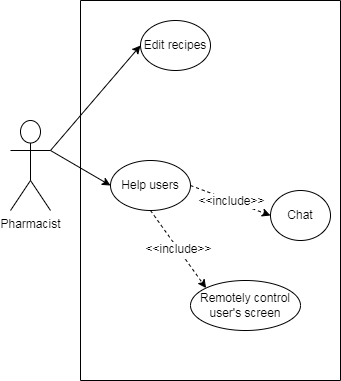

The diagram above was exported from draw.io. Its source (the exported page's mxGraphModel, read from the mxfile embedded in the PNG):
<mxGraphModel dx="914" dy="447" grid="1" gridSize="10" guides="1" tooltips="1" connect="1" arrows="1" fold="1" page="1" pageScale="1" pageWidth="850" pageHeight="1100" math="0" shadow="0">
  <root>
    <mxCell id="0" />
    <mxCell id="1" parent="0" />
    <mxCell id="DqKlzocytAJNGCdSqwo8-255" value="Pharmacist" style="shape=umlActor;verticalLabelPosition=bottom;verticalAlign=top;html=1;outlineConnect=0;" vertex="1" parent="1">
      <mxGeometry x="300" y="560.0000000000001" width="40" height="90" as="geometry" />
    </mxCell>
    <mxCell id="DqKlzocytAJNGCdSqwo8-256" value="Edit recipes" style="ellipse;whiteSpace=wrap;html=1;" vertex="1" parent="1">
      <mxGeometry x="430" y="460" width="70" height="50" as="geometry" />
    </mxCell>
    <mxCell id="DqKlzocytAJNGCdSqwo8-257" value="" style="endArrow=classic;html=1;rounded=0;exitX=1;exitY=0.3333333333333333;exitDx=0;exitDy=0;exitPerimeter=0;entryX=0;entryY=0.5;entryDx=0;entryDy=0;" edge="1" parent="1" source="DqKlzocytAJNGCdSqwo8-255" target="DqKlzocytAJNGCdSqwo8-256">
      <mxGeometry width="50" height="50" relative="1" as="geometry">
        <mxPoint x="460" y="610.0000000000001" as="sourcePoint" />
        <mxPoint x="510" y="560.0000000000001" as="targetPoint" />
      </mxGeometry>
    </mxCell>
    <mxCell id="DqKlzocytAJNGCdSqwo8-258" value="" style="endArrow=classic;html=1;rounded=0;exitX=1;exitY=0.3333333333333333;exitDx=0;exitDy=0;exitPerimeter=0;entryX=0;entryY=0.5;entryDx=0;entryDy=0;" edge="1" parent="1" source="DqKlzocytAJNGCdSqwo8-255" target="DqKlzocytAJNGCdSqwo8-260">
      <mxGeometry width="50" height="50" relative="1" as="geometry">
        <mxPoint x="470" y="620.0000000000001" as="sourcePoint" />
        <mxPoint x="520" y="570.0000000000001" as="targetPoint" />
      </mxGeometry>
    </mxCell>
    <mxCell id="DqKlzocytAJNGCdSqwo8-259" value="" style="swimlane;startSize=0;" vertex="1" parent="1">
      <mxGeometry x="370" y="440" width="260" height="380" as="geometry">
        <mxRectangle x="120" y="20" width="50" height="40" as="alternateBounds" />
      </mxGeometry>
    </mxCell>
    <mxCell id="DqKlzocytAJNGCdSqwo8-260" value="Help users" style="ellipse;whiteSpace=wrap;html=1;" vertex="1" parent="DqKlzocytAJNGCdSqwo8-259">
      <mxGeometry x="30" y="160" width="80" height="50" as="geometry" />
    </mxCell>
    <mxCell id="DqKlzocytAJNGCdSqwo8-261" value="Chat" style="ellipse;whiteSpace=wrap;html=1;" vertex="1" parent="DqKlzocytAJNGCdSqwo8-259">
      <mxGeometry x="190" y="190" width="60" height="50" as="geometry" />
    </mxCell>
    <mxCell id="DqKlzocytAJNGCdSqwo8-262" value="Remotely control user's screen" style="ellipse;whiteSpace=wrap;html=1;" vertex="1" parent="DqKlzocytAJNGCdSqwo8-259">
      <mxGeometry x="110" y="280" width="110" height="50" as="geometry" />
    </mxCell>
    <mxCell id="DqKlzocytAJNGCdSqwo8-263" value="" style="endArrow=classic;html=1;rounded=0;exitX=0.5;exitY=1;exitDx=0;exitDy=0;entryX=0;entryY=0;entryDx=0;entryDy=0;dashed=1;" edge="1" parent="DqKlzocytAJNGCdSqwo8-259" source="DqKlzocytAJNGCdSqwo8-260" target="DqKlzocytAJNGCdSqwo8-262">
      <mxGeometry relative="1" as="geometry">
        <mxPoint x="100" y="170" as="sourcePoint" />
        <mxPoint x="-10" y="250" as="targetPoint" />
      </mxGeometry>
    </mxCell>
    <mxCell id="DqKlzocytAJNGCdSqwo8-264" value="&lt;span style=&quot;font-size: 12px; background-color: rgb(255, 255, 255);&quot;&gt;&amp;lt;&amp;lt;include&amp;gt;&amp;gt;&lt;/span&gt;" style="edgeLabel;resizable=0;html=1;align=center;verticalAlign=middle;" connectable="0" vertex="1" parent="DqKlzocytAJNGCdSqwo8-263">
      <mxGeometry relative="1" as="geometry" />
    </mxCell>
    <mxCell id="DqKlzocytAJNGCdSqwo8-265" value="" style="endArrow=classic;html=1;rounded=0;entryX=0;entryY=0.5;entryDx=0;entryDy=0;exitX=1;exitY=0.5;exitDx=0;exitDy=0;dashed=1;" edge="1" parent="DqKlzocytAJNGCdSqwo8-259" source="DqKlzocytAJNGCdSqwo8-260" target="DqKlzocytAJNGCdSqwo8-261">
      <mxGeometry relative="1" as="geometry">
        <mxPoint x="190" y="60" as="sourcePoint" />
        <mxPoint x="80" y="220" as="targetPoint" />
      </mxGeometry>
    </mxCell>
    <mxCell id="DqKlzocytAJNGCdSqwo8-266" value="&lt;span style=&quot;font-size: 12px; background-color: rgb(255, 255, 255);&quot;&gt;&amp;lt;&amp;lt;include&amp;gt;&amp;gt;&lt;/span&gt;" style="edgeLabel;resizable=0;html=1;align=center;verticalAlign=middle;" connectable="0" vertex="1" parent="DqKlzocytAJNGCdSqwo8-265">
      <mxGeometry relative="1" as="geometry" />
    </mxCell>
  </root>
</mxGraphModel>